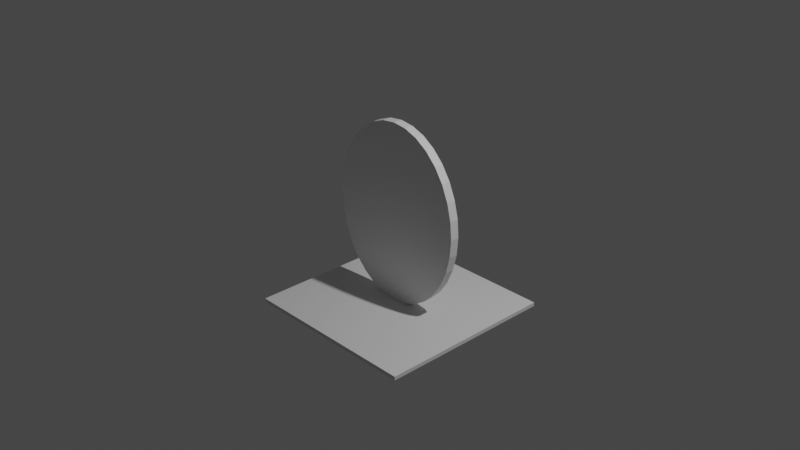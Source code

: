 # Source: mirror.blend  (saved by Blender 3.5.10; exported with 4.5.12 LTS)
import bpy
from mathutils import Matrix  # noqa: F401  (used for matrix-valued properties, if any)

bpy.ops.wm.read_factory_settings(use_empty=True)
scene = bpy.context.scene
scene.name = 'Scene'

# ---- collections
col_collection = bpy.data.collections.new('Collection'); scene.collection.children.link(col_collection)

# ---- materials (node trees are filled in below, after node groups)
mat_material = bpy.data.materials.new('Material')
mat_material.alpha_threshold = 0.0
mat_material.use_transparent_shadow = False
mat_material.roughness = 0.5
mat_material.line_color = (0.0, 0.0, 0.0, 1.0)

# ---- material node trees
mat_material.use_nodes = True; mat_material.node_tree.nodes.clear()
_N = mat_material.node_tree.nodes; _L = mat_material.node_tree.links
n0 = _N.new('ShaderNodeOutputMaterial'); n0.name = 'Material Output'; n0.location = (300, 300)
n1 = _N.new('ShaderNodeBsdfPrincipled'); n1.name = 'Principled BSDF'; n1.location = (10, 300)
n1.distribution = 'GGX'
n1.subsurface_method = 'RANDOM_WALK_SKIN'
n1.inputs[3].default_value = 1.45
n1.inputs[27].default_value = (0.0, 0.0, 0.0, 1.0)
n1.inputs[28].default_value = 1.0
_L.new(n1.outputs[0], n0.inputs[0])
n0.is_active_output = True

# ---- world
world_world = bpy.data.worlds.new('World'); scene.world = world_world
world_world.use_nodes = True; world_world.node_tree.nodes.clear()
_N = world_world.node_tree.nodes; _L = world_world.node_tree.links
n0 = _N.new('ShaderNodeOutputWorld'); n0.name = 'World Output'; n0.location = (300, 300)
n1 = _N.new('ShaderNodeBackground'); n1.name = 'Background'; n1.location = (10, 300)
n1.inputs[0].default_value = (0.05088, 0.05088, 0.05088, 1.0)
_L.new(n1.outputs[0], n0.inputs[0])
n0.is_active_output = True
world_world.color = (0.05088, 0.05088, 0.05088)
world_world.use_sun_shadow = False
world_world.sun_shadow_jitter_overblur = 0.0

# ---- cameras
cam_camera = bpy.data.cameras.new('Camera')
cam_camera.clip_end = 100.0
cam_camera.ortho_scale = 7.314

# ---- lights
light_light = bpy.data.lights.new('Light', 'POINT')
light_light.transmission_factor = 0.0
light_light.energy = 1000.0
light_light.shadow_soft_size = 0.1
light_light.shadow_maximum_resolution = 0.006
light_light.use_absolute_resolution = True

# ---- meshes
me_cube = bpy.data.meshes.new('Cube')
me_cube.from_pydata([(1.0, 1.0, -0.9575), (1.0, 1.0, -1.0), (1.0, -1.0, -0.9575), (1.0, -1.0, -1.0), (-1.0, 1.0, -0.9575), (-1.0, 1.0, -1.0), (-1.0, -1.0, -0.9575), (-1.0, -1.0, -1.0), (-0.06938, 0.09656, 1.023), (-0.06938, -0.003618, 1.023), (0.08809, 0.09656, 1.004), (0.08809, -0.003618, 1.004), (0.2395, 0.09656, 0.9471), (0.2395, -0.003618, 0.9471), (0.379, 0.09656, 0.8547), (0.379, -0.003617, 0.8547), (0.5014, 0.09656, 0.7304), (0.5014, -0.003617, 0.7304), (0.6017, 0.09656, 0.5788), (0.6017, -0.003617, 0.5788), (0.6763, 0.09656, 0.4059), (0.6763, -0.003617, 0.4059), (0.7222, 0.09656, 0.2184), (0.7222, -0.003617, 0.2184), (0.7378, 0.09656, 0.02326), (0.7378, -0.003617, 0.02326), (0.7222, 0.09656, -0.1718), (0.7222, -0.003617, -0.1718), (0.6763, 0.09656, -0.3594), (0.6763, -0.003617, -0.3594), (0.6017, 0.09656, -0.5323), (0.6017, -0.003617, -0.5323), (0.5014, 0.09656, -0.6838), (0.5014, -0.003617, -0.6838), (0.379, 0.09656, -0.8082), (0.379, -0.003617, -0.8082), (0.2395, 0.09656, -0.9006), (0.2395, -0.003617, -0.9006), (0.08809, 0.09656, -0.9575), (0.08809, -0.003617, -0.9575), (-0.06938, 0.09656, -0.9767), (-0.06938, -0.003617, -0.9767), (-0.2268, 0.09656, -0.9575), (-0.2268, -0.003617, -0.9575), (-0.3783, 0.09656, -0.9006), (-0.3783, -0.003617, -0.9006), (-0.5178, 0.09656, -0.8082), (-0.5178, -0.003617, -0.8082), (-0.6401, 0.09656, -0.6838), (-0.6401, -0.003617, -0.6838), (-0.7405, 0.09656, -0.5323), (-0.7405, -0.003617, -0.5323), (-0.8151, 0.09656, -0.3594), (-0.8151, -0.003617, -0.3594), (-0.861, 0.09656, -0.1718), (-0.861, -0.003617, -0.1718), (-0.8765, 0.09656, 0.02326), (-0.8765, -0.003617, 0.02326), (-0.861, 0.09656, 0.2184), (-0.861, -0.003617, 0.2184), (-0.8151, 0.09656, 0.4059), (-0.8151, -0.003617, 0.4059), (-0.7405, 0.09656, 0.5788), (-0.7405, -0.003617, 0.5788), (-0.6401, 0.09656, 0.7304), (-0.6401, -0.003617, 0.7304), (-0.5178, 0.09656, 0.8547), (-0.5178, -0.003617, 0.8547), (-0.3783, 0.09656, 0.9471), (-0.3783, -0.003618, 0.9471), (-0.2268, 0.09656, 1.004), (-0.2268, -0.003618, 1.004)], [], [(0, 4, 6, 2), (3, 2, 6, 7), (7, 6, 4, 5), (5, 1, 3, 7), (1, 0, 2, 3), (5, 4, 0, 1), (8, 9, 11, 10), (10, 11, 13, 12), (12, 13, 15, 14), (14, 15, 17, 16), (16, 17, 19, 18), (18, 19, 21, 20), (20, 21, 23, 22), (22, 23, 25, 24), (24, 25, 27, 26), (26, 27, 29, 28), (28, 29, 31, 30), (30, 31, 33, 32), (32, 33, 35, 34), (34, 35, 37, 36), (36, 37, 39, 38), (38, 39, 41, 40), (40, 41, 43, 42), (42, 43, 45, 44), (44, 45, 47, 46), (46, 47, 49, 48), (48, 49, 51, 50), (50, 51, 53, 52), (52, 53, 55, 54), (54, 55, 57, 56), (56, 57, 59, 58), (58, 59, 61, 60), (60, 61, 63, 62), (62, 63, 65, 64), (64, 65, 67, 66), (66, 67, 69, 68), (11, 9, 71, 69, 67, 65, 63, 61, 59, 57, 55, 53, 51, 49, 47, 45, 43, 41, 39, 37, 35, 33, 31, 29, 27, 25, 23, 21, 19, 17, 15, 13), (68, 69, 71, 70), (70, 71, 9, 8), (8, 10, 12, 14, 16, 18, 20, 22, 24, 26, 28, 30, 32, 34, 36, 38, 40, 42, 44, 46, 48, 50, 52, 54, 56, 58, 60, 62, 64, 66, 68, 70)])
_uv = me_cube.uv_layers.new(name='UVMap')
_uv.uv.foreach_set('vector', [0.625, 0.5, 0.875, 0.5, 0.875, 0.75, 0.625, 0.75, 0.375, 0.75, 0.625, 0.75, 0.625, 1.0, 0.375, 1.0, 0.375, 0.0, 0.625, 0.0, 0.625, 0.25, 0.375, 0.25, 0.125, 0.5, 0.375, 0.5, 0.375, 0.75, 0.125, 0.75, 0.375, 0.5, 0.625, 0.5, 0.625, 0.75, 0.375, 0.75, 0.375, 0.25, 0.625, 0.25, 0.625, 0.5, 0.375, 0.5, 1.0, 0.5, 1.0, 1.0, 0.9688, 1.0, 0.9688, 0.5, 0.9688, 0.5, 0.9688, 1.0, 0.9375, 1.0, 0.9375, 0.5, 0.9375, 0.5, 0.9375, 1.0, 0.9062, 1.0, 0.9062, 0.5, 0.9062, 0.5, 0.9062, 1.0, 0.875, 1.0, 0.875, 0.5, 0.875, 0.5, 0.875, 1.0, 0.8438, 1.0, 0.8438, 0.5, 0.8438, 0.5, 0.8438, 1.0, 0.8125, 1.0, 0.8125, 0.5, 0.8125, 0.5, 0.8125, 1.0, 0.7812, 1.0, 0.7812, 0.5, 0.7812, 0.5, 0.7812, 1.0, 0.75, 1.0, 0.75, 0.5, 0.75, 0.5, 0.75, 1.0, 0.7188, 1.0, 0.7188, 0.5, 0.7188, 0.5, 0.7188, 1.0, 0.6875, 1.0, 0.6875, 0.5, 0.6875, 0.5, 0.6875, 1.0, 0.6562, 1.0, 0.6562, 0.5, 0.6562, 0.5, 0.6562, 1.0, 0.625, 1.0, 0.625, 0.5, 0.625, 0.5, 0.625, 1.0, 0.5938, 1.0, 0.5938, 0.5, 0.5938, 0.5, 0.5938, 1.0, 0.5625, 1.0, 0.5625, 0.5, 0.5625, 0.5, 0.5625, 1.0, 0.5312, 1.0, 0.5312, 0.5, 0.5312, 0.5, 0.5312, 1.0, 0.5, 1.0, 0.5, 0.5, 0.5, 0.5, 0.5, 1.0, 0.4688, 1.0, 0.4688, 0.5, 0.4688, 0.5, 0.4688, 1.0, 0.4375, 1.0, 0.4375, 0.5, 0.4375, 0.5, 0.4375, 1.0, 0.4062, 1.0, 0.4062, 0.5, 0.4062, 0.5, 0.4062, 1.0, 0.375, 1.0, 0.375, 0.5, 0.375, 0.5, 0.375, 1.0, 0.3438, 1.0, 0.3438, 0.5, 0.3438, 0.5, 0.3438, 1.0, 0.3125, 1.0, 0.3125, 0.5, 0.3125, 0.5, 0.3125, 1.0, 0.2812, 1.0, 0.2812, 0.5, 0.2812, 0.5, 0.2812, 1.0, 0.25, 1.0, 0.25, 0.5, 0.25, 0.5, 0.25, 1.0, 0.2188, 1.0, 0.2188, 0.5, 0.2188, 0.5, 0.2188, 1.0, 0.1875, 1.0, 0.1875, 0.5, 0.1875, 0.5, 0.1875, 1.0, 0.1562, 1.0, 0.1562, 0.5, 0.1562, 0.5, 0.1562, 1.0, 0.125, 1.0, 0.125, 0.5, 0.125, 0.5, 0.125, 1.0, 0.09375, 1.0, 0.09375, 0.5, 0.09375, 0.5, 0.09375, 1.0, 0.0625, 1.0, 0.0625, 0.5, 0.2968, 0.4854, 0.25, 0.49, 0.2032, 0.4854, 0.1582, 0.4717, 0.1167, 0.4496, 0.08029, 0.4197, 0.05045, 0.3833, 0.02827, 0.3418, 0.01461, 0.2968, 0.01, 0.25, 0.01461, 0.2032, 0.02827, 0.1582, 0.05045, 0.1167, 0.08029, 0.08029, 0.1167, 0.05045, 0.1582, 0.02827, 0.2032, 0.01461, 0.25, 0.01, 0.2968, 0.01461, 0.3418, 0.02827, 0.3833, 0.05045, 0.4197, 0.08029, 0.4496, 0.1167, 0.4717, 0.1582, 0.4854, 0.2032, 0.49, 0.25, 0.4854, 0.2968, 0.4717, 0.3418, 0.4496, 0.3833, 0.4197, 0.4197, 0.3833, 0.4496, 0.3418, 0.4717, 0.0625, 0.5, 0.0625, 1.0, 0.03125, 1.0, 0.03125, 0.5, 0.03125, 0.5, 0.03125, 1.0, 0.0, 1.0, 0.0, 0.5, 0.75, 0.49, 0.7968, 0.4854, 0.8418, 0.4717, 0.8833, 0.4496, 0.9197, 0.4197, 0.9496, 0.3833, 0.9717, 0.3418, 0.9854, 0.2968, 0.99, 0.25, 0.9854, 0.2032, 0.9717, 0.1582, 0.9496, 0.1167, 0.9197, 0.08029, 0.8833, 0.05045, 0.8418, 0.02827, 0.7968, 0.01461, 0.75, 0.01, 0.7032, 0.01461, 0.6582, 0.02827, 0.6167, 0.05045, 0.5803, 0.08029, 0.5504, 0.1167, 0.5283, 0.1582, 0.5146, 0.2032, 0.51, 0.25, 0.5146, 0.2968, 0.5283, 0.3418, 0.5504, 0.3833, 0.5803, 0.4197, 0.6167, 0.4496, 0.6582, 0.4717, 0.7032, 0.4854])
me_cube.materials.append(mat_material)
me_cube.use_mirror_vertex_groups = False
me_cube.update()

# ---- objects
ob_cube = bpy.data.objects.new('Cube', me_cube)
ob_light = bpy.data.objects.new('Light', light_light)
ob_camera = bpy.data.objects.new('Camera', cam_camera)

# ---- transforms, parenting, visibility, modifiers, constraints
ob_cube.location = (0.0, 0.0, 0.0)
ob_cube.lock_rotations_4d = False
ob_cube.empty_display_type = 'ARROWS'
ob_cube.lineart.crease_threshold = 0.0
ob_light.location = (4.076, 1.005, 5.904)
ob_light.rotation_euler = (0.6503, 0.05522, 1.866)
ob_light.lock_rotations_4d = False
ob_light.empty_display_type = 'ARROWS'
ob_light.color = (0.0, 0.0, 0.0, 0.0)
ob_light.lineart.crease_threshold = 0.0
ob_camera.location = (7.359, -6.926, 4.958)
ob_camera.rotation_euler = (1.109, 0.0, 0.8149)
ob_camera.lock_rotations_4d = False
ob_camera.empty_display_type = 'ARROWS'
ob_camera.color = (0.0, 0.0, 0.0, 0.0)
ob_camera.display_type = 'WIRE'
ob_camera.lineart.crease_threshold = 0.0

# ---- collection membership
col_collection.objects.link(ob_cube)
col_collection.objects.link(ob_light)
col_collection.objects.link(ob_camera)

# ---- scene / render settings (as saved in the file)
scene.camera = ob_camera
scene.frame_start = 1; scene.frame_end = 250; scene.frame_set(1)
scene.render.engine = 'BLENDER_EEVEE_NEXT'
scene.cycles.sampling_pattern = 'TABULATED_SOBOL'
scene.view_settings.view_transform = 'Filmic'
bpy.context.view_layer.update()
